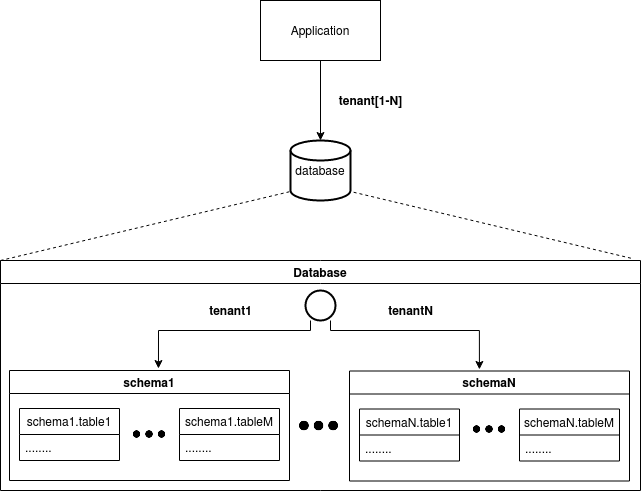

The diagram above was exported from draw.io. Its source (the exported page's mxGraphModel, read from the mxfile embedded in the PNG):
<mxGraphModel dx="1422" dy="778" grid="1" gridSize="10" guides="1" tooltips="1" connect="1" arrows="1" fold="1" page="1" pageScale="1" pageWidth="827" pageHeight="1169" math="0" shadow="0">
  <root>
    <mxCell id="0" />
    <mxCell id="1" parent="0" />
    <mxCell id="43jD_v0lgmFom6cSxUAU-20" style="edgeStyle=orthogonalEdgeStyle;rounded=0;orthogonalLoop=1;jettySize=auto;html=1;" parent="1" source="-0SOtKCn01TKavJph2s1-11" target="-0SOtKCn01TKavJph2s1-17" edge="1">
      <mxGeometry relative="1" as="geometry" />
    </mxCell>
    <mxCell id="-0SOtKCn01TKavJph2s1-11" value="&lt;div&gt;Application&lt;/div&gt;" style="rounded=0;whiteSpace=wrap;html=1;" parent="1" vertex="1">
      <mxGeometry x="340" y="150" width="120" height="60" as="geometry" />
    </mxCell>
    <mxCell id="-0SOtKCn01TKavJph2s1-17" value="database" style="strokeWidth=2;html=1;shape=mxgraph.flowchart.database;whiteSpace=wrap;" parent="1" vertex="1">
      <mxGeometry x="370" y="290" width="60" height="60" as="geometry" />
    </mxCell>
    <mxCell id="-0SOtKCn01TKavJph2s1-19" value="Database" style="swimlane;" parent="1" vertex="1">
      <mxGeometry x="80" y="410" width="640" height="230" as="geometry" />
    </mxCell>
    <mxCell id="43jD_v0lgmFom6cSxUAU-1" value="schema1" style="swimlane;" parent="-0SOtKCn01TKavJph2s1-19" vertex="1">
      <mxGeometry x="9" y="110" width="280" height="110" as="geometry" />
    </mxCell>
    <mxCell id="43jD_v0lgmFom6cSxUAU-3" value="schema1.table1" style="swimlane;fontStyle=0;childLayout=stackLayout;horizontal=1;startSize=26;fillColor=none;horizontalStack=0;resizeParent=1;resizeParentMax=0;resizeLast=0;collapsible=1;marginBottom=0;" parent="43jD_v0lgmFom6cSxUAU-1" vertex="1">
      <mxGeometry x="10" y="38" width="100" height="52" as="geometry" />
    </mxCell>
    <mxCell id="43jD_v0lgmFom6cSxUAU-5" value="........" style="text;strokeColor=none;fillColor=none;align=left;verticalAlign=top;spacingLeft=4;spacingRight=4;overflow=hidden;rotatable=0;points=[[0,0.5],[1,0.5]];portConstraint=eastwest;" parent="43jD_v0lgmFom6cSxUAU-3" vertex="1">
      <mxGeometry y="26" width="100" height="26" as="geometry" />
    </mxCell>
    <mxCell id="43jD_v0lgmFom6cSxUAU-7" value="schema1.tableM" style="swimlane;fontStyle=0;childLayout=stackLayout;horizontal=1;startSize=26;fillColor=none;horizontalStack=0;resizeParent=1;resizeParentMax=0;resizeLast=0;collapsible=1;marginBottom=0;" parent="43jD_v0lgmFom6cSxUAU-1" vertex="1">
      <mxGeometry x="170" y="38" width="100" height="52" as="geometry" />
    </mxCell>
    <mxCell id="43jD_v0lgmFom6cSxUAU-8" value="........" style="text;strokeColor=none;fillColor=none;align=left;verticalAlign=top;spacingLeft=4;spacingRight=4;overflow=hidden;rotatable=0;points=[[0,0.5],[1,0.5]];portConstraint=eastwest;" parent="43jD_v0lgmFom6cSxUAU-7" vertex="1">
      <mxGeometry y="26" width="100" height="26" as="geometry" />
    </mxCell>
    <mxCell id="43jD_v0lgmFom6cSxUAU-9" value="" style="shape=image;html=1;verticalAlign=top;verticalLabelPosition=bottom;labelBackgroundColor=#ffffff;imageAspect=0;aspect=fixed;image=https://cdn1.iconfinder.com/data/icons/jumpicon-basic-ui-glyph-1/32/-_Dot-More-Option-Menu-128.png" parent="43jD_v0lgmFom6cSxUAU-1" vertex="1">
      <mxGeometry x="120" y="44" width="40" height="40" as="geometry" />
    </mxCell>
    <mxCell id="43jD_v0lgmFom6cSxUAU-11" value="" style="shape=image;html=1;verticalAlign=top;verticalLabelPosition=bottom;labelBackgroundColor=#ffffff;imageAspect=0;aspect=fixed;image=https://cdn4.iconfinder.com/data/icons/essential-app-1/16/dot-more-menu-hide-128.png" parent="-0SOtKCn01TKavJph2s1-19" vertex="1">
      <mxGeometry x="299" y="145.5" width="39" height="39" as="geometry" />
    </mxCell>
    <mxCell id="43jD_v0lgmFom6cSxUAU-12" value="schemaN" style="swimlane;" parent="-0SOtKCn01TKavJph2s1-19" vertex="1">
      <mxGeometry x="349" y="110.5" width="280" height="110" as="geometry" />
    </mxCell>
    <mxCell id="43jD_v0lgmFom6cSxUAU-13" value="schemaN.table1" style="swimlane;fontStyle=0;childLayout=stackLayout;horizontal=1;startSize=26;fillColor=none;horizontalStack=0;resizeParent=1;resizeParentMax=0;resizeLast=0;collapsible=1;marginBottom=0;" parent="43jD_v0lgmFom6cSxUAU-12" vertex="1">
      <mxGeometry x="10" y="38" width="100" height="52" as="geometry" />
    </mxCell>
    <mxCell id="43jD_v0lgmFom6cSxUAU-14" value="........" style="text;strokeColor=none;fillColor=none;align=left;verticalAlign=top;spacingLeft=4;spacingRight=4;overflow=hidden;rotatable=0;points=[[0,0.5],[1,0.5]];portConstraint=eastwest;" parent="43jD_v0lgmFom6cSxUAU-13" vertex="1">
      <mxGeometry y="26" width="100" height="26" as="geometry" />
    </mxCell>
    <mxCell id="43jD_v0lgmFom6cSxUAU-15" value="schemaN.tableM" style="swimlane;fontStyle=0;childLayout=stackLayout;horizontal=1;startSize=26;fillColor=none;horizontalStack=0;resizeParent=1;resizeParentMax=0;resizeLast=0;collapsible=1;marginBottom=0;" parent="43jD_v0lgmFom6cSxUAU-12" vertex="1">
      <mxGeometry x="170" y="38" width="100" height="52" as="geometry" />
    </mxCell>
    <mxCell id="43jD_v0lgmFom6cSxUAU-16" value="........" style="text;strokeColor=none;fillColor=none;align=left;verticalAlign=top;spacingLeft=4;spacingRight=4;overflow=hidden;rotatable=0;points=[[0,0.5],[1,0.5]];portConstraint=eastwest;" parent="43jD_v0lgmFom6cSxUAU-15" vertex="1">
      <mxGeometry y="26" width="100" height="26" as="geometry" />
    </mxCell>
    <mxCell id="43jD_v0lgmFom6cSxUAU-17" value="" style="shape=image;html=1;verticalAlign=top;verticalLabelPosition=bottom;labelBackgroundColor=#ffffff;imageAspect=0;aspect=fixed;image=https://cdn1.iconfinder.com/data/icons/jumpicon-basic-ui-glyph-1/32/-_Dot-More-Option-Menu-128.png" parent="43jD_v0lgmFom6cSxUAU-12" vertex="1">
      <mxGeometry x="120" y="38" width="40" height="40" as="geometry" />
    </mxCell>
    <mxCell id="43jD_v0lgmFom6cSxUAU-26" value="" style="strokeWidth=2;html=1;shape=mxgraph.flowchart.start_2;whiteSpace=wrap;" parent="-0SOtKCn01TKavJph2s1-19" vertex="1">
      <mxGeometry x="305" y="30" width="30" height="30" as="geometry" />
    </mxCell>
    <mxCell id="43jD_v0lgmFom6cSxUAU-28" value="" style="edgeStyle=orthogonalEdgeStyle;rounded=0;orthogonalLoop=1;jettySize=auto;html=1;entryX=0.532;entryY=-0.018;entryDx=0;entryDy=0;entryPerimeter=0;" parent="-0SOtKCn01TKavJph2s1-19" source="43jD_v0lgmFom6cSxUAU-26" target="43jD_v0lgmFom6cSxUAU-1" edge="1">
      <mxGeometry relative="1" as="geometry">
        <mxPoint x="160" y="100" as="targetPoint" />
        <Array as="points">
          <mxPoint x="310" y="70" />
          <mxPoint x="158" y="70" />
        </Array>
      </mxGeometry>
    </mxCell>
    <mxCell id="43jD_v0lgmFom6cSxUAU-30" value="&lt;b&gt;tenant1&lt;/b&gt;" style="text;html=1;align=center;verticalAlign=middle;resizable=0;points=[];autosize=1;" parent="-0SOtKCn01TKavJph2s1-19" vertex="1">
      <mxGeometry x="200" y="40" width="60" height="20" as="geometry" />
    </mxCell>
    <mxCell id="43jD_v0lgmFom6cSxUAU-32" style="edgeStyle=orthogonalEdgeStyle;rounded=0;orthogonalLoop=1;jettySize=auto;html=1;entryX=0.464;entryY=-0.014;entryDx=0;entryDy=0;entryPerimeter=0;" parent="-0SOtKCn01TKavJph2s1-19" source="43jD_v0lgmFom6cSxUAU-26" target="43jD_v0lgmFom6cSxUAU-12" edge="1">
      <mxGeometry relative="1" as="geometry">
        <mxPoint x="480" y="55" as="targetPoint" />
        <Array as="points">
          <mxPoint x="330" y="70" />
          <mxPoint x="479" y="70" />
        </Array>
      </mxGeometry>
    </mxCell>
    <mxCell id="43jD_v0lgmFom6cSxUAU-33" value="&lt;b&gt;tenantN&lt;/b&gt;" style="text;html=1;align=center;verticalAlign=middle;resizable=0;points=[];autosize=1;" parent="-0SOtKCn01TKavJph2s1-19" vertex="1">
      <mxGeometry x="380" y="40" width="60" height="20" as="geometry" />
    </mxCell>
    <mxCell id="5TlUo3Z-M-Ep4N8_x5N6-2" value="" style="endArrow=none;dashed=1;html=1;exitX=0;exitY=0;exitDx=0;exitDy=0;entryX=0;entryY=0.85;entryDx=0;entryDy=0;entryPerimeter=0;" parent="1" source="-0SOtKCn01TKavJph2s1-19" target="-0SOtKCn01TKavJph2s1-17" edge="1">
      <mxGeometry width="50" height="50" relative="1" as="geometry">
        <mxPoint x="390" y="540" as="sourcePoint" />
        <mxPoint x="440" y="490" as="targetPoint" />
      </mxGeometry>
    </mxCell>
    <mxCell id="5TlUo3Z-M-Ep4N8_x5N6-3" value="" style="endArrow=none;dashed=1;html=1;entryX=1;entryY=0.85;entryDx=0;entryDy=0;entryPerimeter=0;exitX=0.985;exitY=-0.01;exitDx=0;exitDy=0;exitPerimeter=0;" parent="1" source="-0SOtKCn01TKavJph2s1-19" target="-0SOtKCn01TKavJph2s1-17" edge="1">
      <mxGeometry width="50" height="50" relative="1" as="geometry">
        <mxPoint x="390" y="540" as="sourcePoint" />
        <mxPoint x="440" y="490" as="targetPoint" />
      </mxGeometry>
    </mxCell>
    <mxCell id="43jD_v0lgmFom6cSxUAU-21" value="&lt;b&gt;tenant[1-N]&lt;/b&gt;" style="text;html=1;align=center;verticalAlign=middle;resizable=0;points=[];autosize=1;" parent="1" vertex="1">
      <mxGeometry x="410" y="240" width="80" height="20" as="geometry" />
    </mxCell>
  </root>
</mxGraphModel>